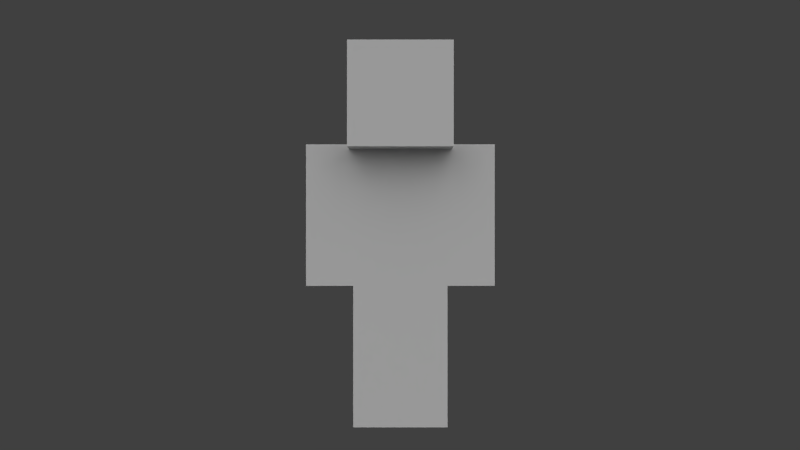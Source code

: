 # Source: character.blend  (saved by Blender 2.78.0; exported with 4.5.12 LTS)
import bpy
from mathutils import Matrix  # noqa: F401  (used for matrix-valued properties, if any)

bpy.ops.wm.read_factory_settings(use_empty=True)
scene = bpy.context.scene
scene.name = 'Scene'

# ---- collections
col_collection_1 = bpy.data.collections.new('Collection 1'); scene.collection.children.link(col_collection_1)
col_collection_2 = bpy.data.collections.new('Collection 2'); scene.collection.children.link(col_collection_2)

# ---- materials (node trees are filled in below, after node groups)
mat_character = bpy.data.materials.new('Character')
mat_character.alpha_threshold = 0.0
mat_character.use_transparent_shadow = False
mat_character.roughness = 0.5
mat_character.specular_intensity = 0.0
mat_character.line_color = (0.0, 0.0, 0.0, 1.0)

# ---- material node trees

# ---- world
world_world = bpy.data.worlds.new('World'); scene.world = world_world
world_world.color = (0.05088, 0.05088, 0.05088)
world_world.use_sun_shadow = False
world_world.sun_shadow_jitter_overblur = 0.0
world_world.cycles.sampling_method = 'NONE'
world_world.cycles.sample_map_resolution = 256

# ---- cameras
cam_camera = bpy.data.cameras.new('Camera')
cam_camera.clip_end = 100.0
cam_camera.lens = 35.0
cam_camera.sensor_width = 32.0
cam_camera.sensor_height = 18.0
cam_camera.ortho_scale = 7.314
cam_camera.dof.focus_distance = 0.0
cam_camera.dof.aperture_fstop = 128.0

# ---- lights
light_sun_005 = bpy.data.lights.new('Sun.005', 'SUN')
light_sun_005.transmission_factor = 0.0
light_sun_005.angle = 1.571
light_sun_005.energy = 1.0
light_sun_005.shadow_buffer_clip_start = 0.5
light_sun_005.shadow_soft_size = 1.0
light_sun_005.shadow_cascade_max_distance = 1000.0
light_sun_005.cycles.use_multiple_importance_sampling = False
light_sun_004 = bpy.data.lights.new('Sun.004', 'SUN')
light_sun_004.transmission_factor = 0.0
light_sun_004.angle = 1.571
light_sun_004.energy = 1.0
light_sun_004.shadow_buffer_clip_start = 0.5
light_sun_004.shadow_soft_size = 1.0
light_sun_004.shadow_cascade_max_distance = 1000.0
light_sun_004.cycles.use_multiple_importance_sampling = False
light_sun_003 = bpy.data.lights.new('Sun.003', 'SUN')
light_sun_003.transmission_factor = 0.0
light_sun_003.angle = 1.571
light_sun_003.energy = 1.0
light_sun_003.shadow_buffer_clip_start = 0.5
light_sun_003.shadow_soft_size = 1.0
light_sun_003.shadow_cascade_max_distance = 1000.0
light_sun_003.cycles.use_multiple_importance_sampling = False
light_sun_001 = bpy.data.lights.new('Sun.001', 'SUN')
light_sun_001.transmission_factor = 0.0
light_sun_001.angle = 1.571
light_sun_001.energy = 1.0
light_sun_001.shadow_buffer_clip_start = 0.5
light_sun_001.shadow_soft_size = 1.0
light_sun_001.shadow_cascade_max_distance = 1000.0
light_sun_001.cycles.use_multiple_importance_sampling = False

# ---- meshes
me_cube = bpy.data.meshes.new('Cube')
me_cube.from_pydata([(-2.1, -1.05, 6.3), (-2.1, 1.05, 6.3), (-2.1, -1.05, 12.6), (-2.1, 1.05, 12.6), (-4.2, 1.05, 12.6), (-4.2, -1.05, 12.6), (-2.1, -1.05, 12.6), (-2.1, 1.05, 12.6), (-4.2, 1.05, 6.3), (-4.2, -1.05, 6.3), (-2.1, -1.05, 6.3), (-2.1, 1.05, 6.3), (-2.1, -1.05, 7.886e-07), (-2.1, 1.05, 7.886e-07), (-2.1, -1.05, 6.3), (-2.1, 1.05, 6.3), (-2.1, -2.1, 12.6), (-2.1, 2.1, 12.6), (-2.1, -2.1, 16.8), (-2.1, 2.1, 16.8), (2.1, 1.05, 6.3), (2.1, -1.05, 6.3), (2.1, 1.05, 12.6), (2.1, -1.05, 12.6), (2.1, 1.05, 6.3), (2.1, -1.05, 6.3), (4.2, -1.05, 6.3), (4.2, 1.05, 6.3), (2.1, 1.05, 12.6), (2.1, -1.05, 12.6), (4.2, -1.05, 12.6), (4.2, 1.05, 12.6), (8.742e-08, 1.05, -7.983e-14), (-8.742e-08, -1.05, 7.983e-14), (9.388e-08, -1.05, 6.3), (9.388e-08, 1.05, 6.3), (2.1, 2.1, 12.6), (2.1, -2.1, 12.6), (2.1, 2.1, 16.8), (2.1, -2.1, 16.8), (2.1, 1.05, 6.3), (2.1, -1.05, 6.3), (2.1, 1.05, 7.886e-07), (2.1, -1.05, 7.886e-07), (7.461e-15, 1.05, 4.7e-14), (-7.461e-15, -1.05, -4.7e-14), (-9.388e-08, -1.05, 6.3), (-9.388e-08, 1.05, 6.3), (-2.3, -2.3, 12.4), (-2.3, 2.3, 12.4), (-2.3, -2.3, 17.0), (-2.3, 2.3, 17.0), (2.3, 2.3, 12.4), (2.3, -2.3, 12.4), (2.3, 2.3, 17.0), (2.3, -2.3, 17.0), (2.1, 1.05, 12.6), (2.1, 1.05, 12.6), (2.1, -1.05, 12.6), (2.1, -1.05, 12.6), (2.1, -1.05, 6.3), (2.1, -1.05, 6.3), (2.1, 1.05, 6.3), (2.1, 1.05, 6.3), (-2.1, -1.05, 12.6), (-2.1, -1.05, 12.6), (-2.1, -1.05, 6.3), (-2.1, -1.05, 6.3), (-2.1, 1.05, 12.6), (-2.1, 1.05, 12.6), (-2.1, 1.05, 6.3), (-2.1, 1.05, 6.3), (-4.2, 1.05, 12.6), (-4.2, 1.05, 12.6), (-4.2, 1.05, 6.3), (-4.2, 1.05, 6.3), (-2.1, -1.05, 12.6), (-2.1, -1.05, 12.6), (-2.1, -1.05, 6.3), (-2.1, -1.05, 6.3), (-4.2, -1.05, 12.6), (-4.2, -1.05, 12.6), (-4.2, -1.05, 6.3), (-4.2, -1.05, 6.3), (-2.1, 1.05, 12.6), (-2.1, 1.05, 12.6), (-2.1, 1.05, 6.3), (-2.1, 1.05, 6.3), (-8.742e-08, -1.05, 7.983e-14), (-8.742e-08, -1.05, 7.983e-14), (8.742e-08, 1.05, -7.983e-14), (8.742e-08, 1.05, -7.983e-14), (-2.1, -1.05, 7.886e-07), (-2.1, -1.05, 7.886e-07), (-2.1, -1.05, 6.3), (-2.1, -1.05, 6.3), (-2.1, 1.05, 6.3), (-2.1, 1.05, 6.3), (-2.1, 1.05, 7.886e-07), (-2.1, 1.05, 7.886e-07), (2.1, 2.1, 16.8), (2.1, 2.1, 16.8), (2.1, -2.1, 16.8), (2.1, -2.1, 16.8), (2.1, -2.1, 12.6), (2.1, -2.1, 12.6), (2.1, 2.1, 12.6), (2.1, 2.1, 12.6), (-2.1, -2.1, 16.8), (-2.1, -2.1, 16.8), (-2.1, -2.1, 12.6), (-2.1, -2.1, 12.6), (-2.1, 2.1, 16.8), (-2.1, 2.1, 16.8), (-2.1, 2.1, 12.6), (-2.1, 2.1, 12.6), (2.1, 1.05, 12.6), (2.1, 1.05, 12.6), (2.1, -1.05, 12.6), (2.1, -1.05, 12.6), (2.1, -1.05, 6.3), (2.1, -1.05, 6.3), (2.1, 1.05, 6.3), (2.1, 1.05, 6.3), (4.2, -1.05, 12.6), (4.2, -1.05, 12.6), (4.2, -1.05, 6.3), (4.2, -1.05, 6.3), (4.2, 1.05, 12.6), (4.2, 1.05, 12.6), (4.2, 1.05, 6.3), (4.2, 1.05, 6.3), (9.388e-08, -1.05, 6.3), (9.388e-08, -1.05, 6.3), (-9.388e-08, -1.05, 6.3), (-9.388e-08, -1.05, 6.3), (2.1, -1.05, 6.3), (2.1, -1.05, 6.3), (-7.461e-15, -1.05, -4.7e-14), (-7.461e-15, -1.05, -4.7e-14), (9.388e-08, 1.05, 6.3), (9.388e-08, 1.05, 6.3), (2.1, -1.05, 7.886e-07), (2.1, -1.05, 7.886e-07), (7.461e-15, 1.05, 4.7e-14), (7.461e-15, 1.05, 4.7e-14), (2.1, 1.05, 7.886e-07), (2.1, 1.05, 7.886e-07), (2.1, 1.05, 6.3), (2.1, 1.05, 6.3), (-9.388e-08, 1.05, 6.3), (-9.388e-08, 1.05, 6.3), (2.3, 2.3, 17.0), (2.3, 2.3, 17.0), (2.3, -2.3, 17.0), (2.3, -2.3, 17.0), (2.3, -2.3, 12.4), (2.3, -2.3, 12.4), (2.3, 2.3, 12.4), (2.3, 2.3, 12.4), (-2.3, -2.3, 17.0), (-2.3, -2.3, 17.0), (-2.3, -2.3, 12.4), (-2.3, -2.3, 12.4), (-2.3, 2.3, 17.0), (-2.3, 2.3, 17.0), (-2.3, 2.3, 12.4), (-2.3, 2.3, 12.4)], [], [(58, 2, 0, 21), (64, 3, 1, 66), (68, 56, 62, 70), (20, 60, 67, 71), (69, 65, 23, 22), (47, 144, 45, 134), (6, 5, 9, 10), (7, 76, 78, 11), (32, 33, 12, 13), (14, 15, 98, 92), (102, 18, 16, 37), (108, 19, 17, 110), (112, 100, 106, 114), (36, 104, 111, 115), (113, 109, 39, 38), (34, 94, 93, 88), (148, 42, 44, 150), (96, 140, 90, 99), (24, 27, 26, 25), (31, 28, 29, 30), (46, 138, 43, 41), (35, 132, 89, 91), (136, 142, 146, 40), (59, 61, 63, 57), (103, 105, 107, 101), (97, 95, 133, 141), (4, 84, 86, 8), (80, 72, 74, 82), (124, 126, 130, 128), (73, 81, 77, 85), (129, 131, 122, 116), (145, 147, 143, 139), (117, 123, 120, 118), (87, 79, 83, 75), (119, 121, 127, 125), (149, 151, 135, 137), (154, 50, 48, 53), (160, 51, 49, 162), (164, 152, 158, 166), (52, 156, 163, 167), (165, 161, 55, 54), (155, 157, 159, 153)])
_uv = me_cube.uv_layers.new(name='UVMap')
_uv.uv.foreach_set('vector', [0.625, 0.375, 0.5, 0.375, 0.5, 0.0, 0.625, 0.0, 0.5, 0.375, 0.4375, 0.375, 0.4375, 0.0, 0.5, 0.0, 0.4375, 0.375, 0.3125, 0.375, 0.3125, 0.0, 0.4375, 0.0, 0.5625, 0.375, 0.5625, 0.5, 0.4375, 0.5, 0.4375, 0.375, 0.4375, 0.375, 0.4375, 0.5, 0.3125, 0.5, 0.3125, 0.375, 0.125, 0.375, 0.125, 0.0, 0.1875, 0.0, 0.1875, 0.375, 0.8125, 0.375, 0.875, 0.375, 0.875, 0.0, 0.8125, 0.0, 0.75, 0.375, 0.8125, 0.375, 0.8125, 0.0, 0.75, 0.0, 0.1875, 0.375, 0.1875, 0.5, 0.125, 0.5, 0.125, 0.375, 0.0, 0.375, 0.0625, 0.375, 0.0625, 0.0, 0.0, 0.0, 0.5, 0.75, 0.375, 0.75, 0.375, 0.5, 0.5, 0.5, 0.375, 0.75, 0.25, 0.75, 0.25, 0.5, 0.375, 0.5, 0.25, 0.75, 0.125, 0.75, 0.125, 0.5, 0.25, 0.5, 0.375, 0.75, 0.375, 1.0, 0.25, 1.0, 0.25, 0.75, 0.25, 0.75, 0.25, 1.0, 0.125, 1.0, 0.125, 0.75, 0.1875, 0.375, 0.25, 0.375, 0.25, 0.0, 0.1875, 0.0, 0.0625, 0.375, 0.0625, 0.0, 0.125, 0.0, 0.125, 0.375, 0.0625, 0.375, 0.125, 0.375, 0.125, 0.0, 0.0625, 0.0, 0.75, 0.375, 0.8125, 0.375, 0.8125, 0.5, 0.75, 0.5, 0.6875, 0.375, 0.75, 0.375, 0.75, 0.5, 0.6875, 0.5, 0.1875, 0.375, 0.1875, 0.0, 0.25, 0.0, 0.25, 0.375, 0.125, 0.375, 0.1875, 0.375, 0.1875, 0.0, 0.125, 0.0, 0.0, 0.375, 0.0, 0.0, 0.0625, 0.0, 0.0625, 0.375, 0.25, 0.375, 0.25, 0.0, 0.3125, 0.0, 0.3125, 0.375, 0.0, 0.75, 0.0, 0.5, 0.125, 0.5, 0.125, 0.75, 0.125, 0.375, 0.125, 0.5, 0.0625, 0.5, 0.0625, 0.375, 0.6875, 0.375, 0.75, 0.375, 0.75, 0.0, 0.6875, 0.0, 0.625, 0.375, 0.6875, 0.375, 0.6875, 0.0, 0.625, 0.0, 0.625, 0.375, 0.625, 0.0, 0.6875, 0.0, 0.6875, 0.375, 0.6875, 0.375, 0.6875, 0.5, 0.75, 0.5, 0.75, 0.375, 0.6875, 0.375, 0.6875, 0.0, 0.75, 0.0, 0.75, 0.375, 0.1875, 0.375, 0.125, 0.375, 0.125, 0.5, 0.1875, 0.5, 0.75, 0.375, 0.75, 0.0, 0.8125, 0.0, 0.8125, 0.375, 0.75, 0.375, 0.75, 0.5, 0.8125, 0.5, 0.8125, 0.375, 0.8125, 0.375, 0.8125, 0.0, 0.875, 0.0, 0.875, 0.375, 0.125, 0.375, 0.0625, 0.375, 0.0625, 0.5, 0.125, 0.5, 1.0, 0.75, 0.875, 0.75, 0.875, 0.5, 1.0, 0.5, 0.875, 0.75, 0.75, 0.75, 0.75, 0.5, 0.875, 0.5, 0.75, 0.75, 0.625, 0.75, 0.625, 0.5, 0.75, 0.5, 0.875, 0.75, 0.875, 1.0, 0.75, 1.0, 0.75, 0.75, 0.75, 0.75, 0.75, 1.0, 0.625, 1.0, 0.625, 0.75, 0.5, 0.75, 0.5, 0.5, 0.625, 0.5, 0.625, 0.75])
me_cube.materials.append(mat_character)
me_cube.use_remesh_preserve_volume = False
me_cube.use_remesh_preserve_attributes = False
me_cube.use_mirror_vertex_groups = False
me_cube.use_paint_bone_selection = False
me_cube.use_paint_mask = True
me_cube.update()
arm_armature = bpy.data.armatures.new('Armature')  # bones are not reproduced

# ---- objects
ob_player = bpy.data.objects.new('Player', me_cube)
ob_sun_003 = bpy.data.objects.new('Sun.003', light_sun_005)
ob_sun_002 = bpy.data.objects.new('Sun.002', light_sun_004)
ob_sun_000 = bpy.data.objects.new('Sun.000', light_sun_003)
ob_sun_001 = bpy.data.objects.new('Sun.001', light_sun_001)
ob_camera = bpy.data.objects.new('Camera', cam_camera)
ob_armature = bpy.data.objects.new('Armature', arm_armature)

# ---- transforms, parenting, visibility, modifiers, constraints
ob_player.parent = ob_armature
ob_player.matrix_parent_inverse = Matrix(((1.0, 0.0, 0.0, 0.0), (0.0, 1.0, 0.0, 0.0), (0.0, 0.0, 1.0, 10.0), (0.0, 0.0, 0.0, 1.0)))
ob_player.location = (0.0, 0.0, -10.0)
ob_player.lock_rotations_4d = False
ob_player.empty_display_type = 'ARROWS'
ob_player.lineart.crease_threshold = 0.0
_vg = ob_player.vertex_groups.new(name='Body')
_vg.add([0, 1, 2, 3, 20, 21, 22, 23, 56, 57, 58, 59, 60, 61, 62, 63, 64, 65, 66, 67, 68, 69, 70, 71], 1.0, 'REPLACE')
_vg = ob_player.vertex_groups.new(name='Head')
_vg.add([16, 17, 18, 19, 36, 37, 38, 39, 48, 49, 50, 51, 52, 53, 54, 55, 100, 101, 102, 103, 104, 105, 106, 107, 108, 109, 110, 111, 112, 113, 114, 115, 152, 153, 154, 155, 156, 157, 158, 159, 160, 161, 162, 163, 164, 165, 166, 167], 1.0, 'REPLACE')
_vg = ob_player.vertex_groups.new(name='Arm_Left')
_vg.add([4, 5, 6, 7, 8, 9, 10, 11, 72, 73, 74, 75, 76, 77, 78, 79, 80, 81, 82, 83, 84, 85, 86, 87], 1.0, 'REPLACE')
_vg = ob_player.vertex_groups.new(name='Arm_Right')
_vg.add([24, 25, 26, 27, 28, 29, 30, 31, 116, 117, 118, 119, 120, 121, 122, 123, 124, 125, 126, 127, 128, 129, 130, 131], 1.0, 'REPLACE')
_vg = ob_player.vertex_groups.new(name='Leg_Right')
_vg.add([40, 41, 42, 43, 44, 45, 46, 47, 134, 135, 136, 137, 138, 139, 142, 143, 144, 145, 146, 147, 148, 149, 150, 151], 1.0, 'REPLACE')
_vg = ob_player.vertex_groups.new(name='Leg_Left')
_vg.add([12, 13, 14, 15, 32, 33, 34, 35, 88, 89, 90, 91, 92, 93, 94, 95, 96, 97, 98, 99, 132, 133, 140, 141], 1.0, 'REPLACE')
_m = ob_player.modifiers.new('Armature', 'ARMATURE')
_m.object = ob_armature
ob_sun_003.location = (-10.0, 9.537e-07, 20.0)
ob_sun_003.rotation_euler = (-0.7854, -0.0, 1.571)
ob_sun_003.lineart.crease_threshold = 0.0
ob_sun_002.location = (10.0, -9.537e-07, 20.0)
ob_sun_002.rotation_euler = (-0.7854, -0.0, 4.712)
ob_sun_002.lineart.crease_threshold = 0.0
ob_sun_000.location = (0.0, -10.0, 20.0)
ob_sun_000.rotation_euler = (-0.7854, -0.0, 3.142)
ob_sun_000.lineart.crease_threshold = 0.0
ob_sun_001.location = (0.0, 10.0, 20.0)
ob_sun_001.rotation_euler = (-0.7854, -0.0, 0.0)
ob_sun_001.lineart.crease_threshold = 0.0
ob_camera.location = (0.0, 40.0, 9.0)
ob_camera.rotation_euler = (1.571, 1.51e-07, 3.142)
ob_camera.lock_rotations_4d = False
ob_camera.empty_display_type = 'ARROWS'
ob_camera.color = (0.0, 0.0, 0.0, 0.0)
ob_camera.display_type = 'WIRE'
ob_camera.lineart.crease_threshold = 0.0
ob_armature.location = (0.0, 0.0, 0.0)
ob_armature.show_in_front = True
ob_armature.lineart.crease_threshold = 0.0

# ---- collection membership
col_collection_1.objects.link(ob_player)
col_collection_1.objects.link(ob_sun_003)
col_collection_1.objects.link(ob_sun_002)
col_collection_1.objects.link(ob_sun_000)
col_collection_1.objects.link(ob_sun_001)
col_collection_1.objects.link(ob_camera)
col_collection_2.objects.link(ob_armature)

# ---- scene / render settings (as saved in the file)
scene.camera = ob_camera
scene.frame_start = 0; scene.frame_end = 220; scene.frame_set(1)
scene.render.engine = 'BLENDER_EEVEE_NEXT'
scene.render.image_settings.color_mode = 'RGB'
scene.render.image_settings.compression = 90
scene.render.resolution_percentage = 50
scene.render.fps = 30
scene.render.dither_intensity = 0.0
scene.render.bake_margin = 2
scene.render.bake_bias = 0.0
scene.cycles.use_denoising = False
scene.cycles.samples = 10
scene.cycles.sampling_pattern = 'TABULATED_SOBOL'
scene.cycles.light_sampling_threshold = 0.0
scene.cycles.use_adaptive_sampling = False
scene.cycles.use_light_tree = False
scene.cycles.blur_glossy = 0.0
scene.cycles.volume_bounces = 1
scene.cycles.pixel_filter_type = 'GAUSSIAN'
scene.cycles.sample_clamp_indirect = 0.0
scene.view_settings.view_transform = 'Standard'
bpy.context.view_layer.update()
